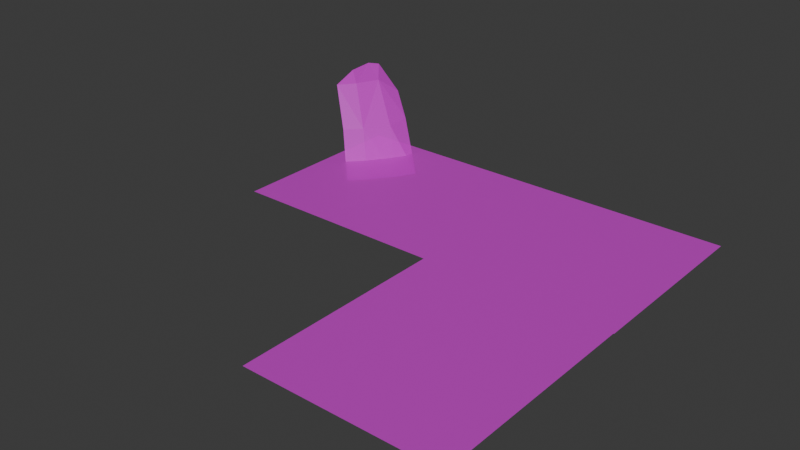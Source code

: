 # Source: castle.blend  (saved by Blender 5.2.44; exported with 4.5.12 LTS)
import bpy
from mathutils import Matrix  # noqa: F401  (used for matrix-valued properties, if any)

bpy.ops.wm.read_factory_settings(use_empty=True)
scene = bpy.context.scene
scene.name = 'CastleFurniture'

# ---- collections
col_reference = bpy.data.collections.new('Reference'); scene.collection.children.link(col_reference)
col_furniture = bpy.data.collections.new('Furniture'); scene.collection.children.link(col_furniture)
col_model_hero = bpy.data.collections.new('Model hero')  # instanced only; not linked into the scene
col_model_warp_pipe = bpy.data.collections.new('Model warp_pipe')  # instanced only; not linked into the scene
col_model_slime = bpy.data.collections.new('Model slime')  # instanced only; not linked into the scene
col_model_ant = bpy.data.collections.new('Model ant')  # instanced only; not linked into the scene

# ---- images (referenced by path relative to the original .blend; pixels are not part of the script)
import os
ASSET_DIR = os.environ.get("B2B_ASSET_DIR", "")  # directory of the original .blend (textures are referenced by path, not embedded)
HERE = os.path.dirname(os.path.abspath(__file__))  # packed textures are extracted next to this script under _unpacked/

def load_image(name, relpath, width, height, colorspace="sRGB"):
    """Load a texture the original file referenced (path relative to the .blend, or extracted next to this script)."""
    p = next((c for c in (os.path.join(HERE, relpath), os.path.join(ASSET_DIR, relpath)) if relpath and os.path.exists(c)), "")
    if p:
        img = bpy.data.images.load(p, check_existing=True)
        img.name = name
    else:  # same state as the original file: an image datablock whose file is absent (Cycles renders it pink)
        img = bpy.data.images.new(name, width, height)
        img.source = "FILE"
        img.filepath = "//" + (relpath or name)
    img.colorspace_settings.name = colorspace
    return img
img_water_png = load_image('water.png', 'water.png', 1024, 1024, 'sRGB')

# ---- materials (node trees are filled in below, after node groups)
mat_water = bpy.data.materials.new('Water')
mat_water.surface_render_method = 'BLENDED'
mat_water.blend_method = 'BLEND'

# ---- material node trees
mat_water.use_nodes = True; mat_water.node_tree.nodes.clear()
_N = mat_water.node_tree.nodes; _L = mat_water.node_tree.links
n0 = _N.new('ShaderNodeBsdfPrincipled'); n0.name = 'Principled BSDF'; n0.location = (-200, 100)
n0.inputs[4].default_value = 0.5882
n0.inputs[10].default_value = 0.005
n1 = _N.new('ShaderNodeOutputMaterial'); n1.name = 'Material Output'; n1.location = (200, 100)
n2 = _N.new('ShaderNodeTexImage'); n2.name = 'Image Texture'; n2.location = (-320, 260)
n2.image = img_water_png
_L.new(n0.outputs[0], n1.inputs[0])
_L.new(n2.outputs[0], n0.inputs[0])
n1.is_active_output = True

# ---- world
world_world = bpy.data.worlds.new('World'); scene.world = world_world
world_world.use_nodes = True; world_world.node_tree.nodes.clear()
_N = world_world.node_tree.nodes; _L = world_world.node_tree.links
n0 = _N.new('ShaderNodeOutputWorld'); n0.name = 'World Output'; n0.location = (200, 100)
n1 = _N.new('ShaderNodeBackground'); n1.name = 'Background'; n1.location = (-200, 100)
n1.inputs[0].default_value = (0.05088, 0.05088, 0.05088, 1.0)
_L.new(n1.outputs[0], n0.inputs[0])
n0.is_active_output = True
world_world.color = (0.05088, 0.05088, 0.05088)
world_world.sun_shadow_jitter_overblur = 0.0

# ---- meshes
me_water0 = bpy.data.meshes.new('Water0')
me_water0.from_pydata([(-71.29, 72.22, -0.81), (82.53, 72.22, -0.81), (82.53, 0.58, -0.81), (-71.29, 0.58, -0.81)], [], [(0, 1, 2, 3)])
_uv = me_water0.uv_layers.new(name='UVMap')
_uv.uv.foreach_set('vector', [0.0, 0.0, 1.0, 0.0, 1.0, 1.0, 0.0, 1.0])
me_water0.materials.append(mat_water)
me_water0.update()
me_water1 = bpy.data.meshes.new('Water1')
me_water1.from_pydata([(10.24, 0.58, -0.81), (82.3, 0.58, -0.81), (82.3, -81.37, -0.81), (10.24, -81.37, -0.81)], [], [(0, 1, 2, 3)])
_uv = me_water1.uv_layers.new(name='UVMap')
_uv.uv.foreach_set('vector', [0.0, 0.0, 1.0, 0.0, 1.0, 1.0, 0.0, 1.0])
me_water1.materials.append(mat_water)
me_water1.update()
me_waterfall = bpy.data.meshes.new('Waterfall')
me_waterfall.from_pydata([(18.81, 4.117, -21.34), (8.245, 10.25, -1.626), (0.5753, 14.62, 6.944), (-9.525, 14.6, 16.21), (14.67, -3.113, -21.34), (8.025, 0.9573, -2.236), (-3.825, 7.687, 12.53), (-12.53, 11.59, 16.7), (7.695, -12.61, -21.34), (1.985, -8.463, -2.236), (-7.655, -1.363, 12.53), (1.985, -18.58, -21.34), (-3.375, -14.28, -2.236), (-12.53, -7.483, 12.53), (-12.53, 2.087, 16.21)], [], [(0, 1, 5), (0, 5, 4), (1, 2, 6), (1, 6, 5), (2, 3, 6), (3, 7, 6), (4, 5, 9), (4, 9, 8), (5, 6, 9), (6, 10, 9), (6, 7, 10), (8, 9, 12), (8, 12, 11), (9, 10, 13), (9, 13, 12), (10, 7, 14), (10, 14, 13)])
_uv = me_waterfall.uv_layers.new(name='UVMap')
_uv.uv.foreach_set('vector', [0.0, 0.0, 2.0, 0.0, 2.0, 3.0, 0.0, 0.0, 2.0, 3.0, 0.0, 3.0, 2.0, 0.0, 4.0, 0.0, 4.0, 3.0, 2.0, 0.0, 4.0, 3.0, 2.0, 3.0, 4.0, 0.0, 6.0, 0.0, 4.0, 3.0, 6.0, 0.0, 6.0, 3.0, 4.0, 3.0, 0.0, 3.0, 2.0, 3.0, 2.0, 6.0, 0.0, 3.0, 2.0, 6.0, 0.0, 6.0, 2.0, 3.0, 4.0, 3.0, 2.0, 6.0, 4.0, 3.0, 4.0, 6.0, 2.0, 6.0, 4.0, 3.0, 6.0, 3.0, 4.0, 6.0, 0.0, 6.0, 2.0, 6.0, 2.0, 9.0, 0.0, 6.0, 2.0, 9.0, 0.0, 9.0, 2.0, 6.0, 4.0, 6.0, 4.0, 9.0, 2.0, 6.0, 4.0, 9.0, 2.0, 9.0, 4.0, 6.0, 6.0, 3.0, 6.0, 9.0, 4.0, 6.0, 6.0, 9.0, 4.0, 9.0])
me_waterfall.materials.append(mat_water)
me_waterfall.update()

# ---- objects
ob_shade_10 = bpy.data.objects.new('shade_10', None)
ob_outside_0900bc00 = bpy.data.objects.new('outside_0900BC00', None)
ob_outside_0900b400_001 = bpy.data.objects.new('outside_0900B400.001', None)
ob_outside_0900b400 = bpy.data.objects.new('outside_0900B400', None)
ob_outside_0900b000_001 = bpy.data.objects.new('outside_0900B000.001', None)
ob_outside_0900b000 = bpy.data.objects.new('outside_0900B000', None)
ob_outside_0900a800 = bpy.data.objects.new('outside_0900A800', None)
ob_outside_0900a000 = bpy.data.objects.new('outside_0900A000', None)
ob_outside_09009800_002 = bpy.data.objects.new('outside_09009800.002', None)
ob_outside_09009800_001 = bpy.data.objects.new('outside_09009800.001', None)
ob_outside_09009800 = bpy.data.objects.new('outside_09009800', None)
ob_outside_09009000_001 = bpy.data.objects.new('outside_09009000.001', None)
ob_outside_09009000 = bpy.data.objects.new('outside_09009000', None)
ob_outside_09008000 = bpy.data.objects.new('outside_09008000', None)
ob_outside_09007800 = bpy.data.objects.new('outside_09007800', None)
ob_outside_09006800_002 = bpy.data.objects.new('outside_09006800.002', None)
ob_outside_09006800_001 = bpy.data.objects.new('outside_09006800.001', None)
ob_outside_09006800 = bpy.data.objects.new('outside_09006800', None)
ob_outside_09006000_001 = bpy.data.objects.new('outside_09006000.001', None)
ob_outside_09006000 = bpy.data.objects.new('outside_09006000', None)
ob_outside_09004800_003 = bpy.data.objects.new('outside_09004800.003', None)
ob_outside_09004800_002 = bpy.data.objects.new('outside_09004800.002', None)
ob_outside_09004800_001 = bpy.data.objects.new('outside_09004800.001', None)
ob_outside_09004800 = bpy.data.objects.new('outside_09004800', None)
ob_outside_09004000 = bpy.data.objects.new('outside_09004000', None)
ob_outside_09003800 = bpy.data.objects.new('outside_09003800', None)
ob_outside_09003000_001 = bpy.data.objects.new('outside_09003000.001', None)
ob_outside_09003000 = bpy.data.objects.new('outside_09003000', None)
ob_outside_09002000_007 = bpy.data.objects.new('outside_09002000.007', None)
ob_outside_09002000_006 = bpy.data.objects.new('outside_09002000.006', None)
ob_outside_09002000_005 = bpy.data.objects.new('outside_09002000.005', None)
ob_outside_09002000_004 = bpy.data.objects.new('outside_09002000.004', None)
ob_outside_09002000_003 = bpy.data.objects.new('outside_09002000.003', None)
ob_outside_09002000_002 = bpy.data.objects.new('outside_09002000.002', None)
ob_outside_09002000_001 = bpy.data.objects.new('outside_09002000.001', None)
ob_outside_09002000 = bpy.data.objects.new('outside_09002000', None)
ob_outside_09001000_004 = bpy.data.objects.new('outside_09001000.004', None)
ob_outside_09001000_003 = bpy.data.objects.new('outside_09001000.003', None)
ob_outside_09001000_002 = bpy.data.objects.new('outside_09001000.002', None)
ob_outside_09001000_001 = bpy.data.objects.new('outside_09001000.001', None)
ob_outside_09001000 = bpy.data.objects.new('outside_09001000', None)
ob_outside_09000000 = bpy.data.objects.new('outside_09000000', None)
ob_castlegrounds = bpy.data.objects.new('CastleGrounds', None)
ob_castle_grounds_seg7_texture_07002000 = bpy.data.objects.new('castle_grounds_seg7_texture_07002000', None)
ob_castle_grounds_seg7_texture_07001000 = bpy.data.objects.new('castle_grounds_seg7_texture_07001000', None)
ob_castle_grounds_seg7_texture_07000000 = bpy.data.objects.new('castle_grounds_seg7_texture_07000000', None)
ob_water = bpy.data.objects.new('water', me_water0)
ob_water_001 = bpy.data.objects.new('water.001', me_water1)
ob_waterfall = bpy.data.objects.new('waterfall', me_waterfall)
ob_spawn = bpy.data.objects.new('spawn', None)
ob_gravity = bpy.data.objects.new('gravity', None)
ob_pipe = bpy.data.objects.new('pipe', None)
ob_pipe_001 = bpy.data.objects.new('pipe.001', None)
ob_pipe_002 = bpy.data.objects.new('pipe.002', None)
ob_slime = bpy.data.objects.new('slime', None)
ob_slime_001 = bpy.data.objects.new('slime.001', None)
ob_slime_002 = bpy.data.objects.new('slime.002', None)
ob_ant = bpy.data.objects.new('ant', None)
ob_ant_001 = bpy.data.objects.new('ant.001', None)
ob_waist_skirt_001 = bpy.data.objects.new('Waist skirt.001', None)
ob_waist_skirt = bpy.data.objects.new('Waist skirt', None)
ob_waist_belt = bpy.data.objects.new('Waist belt', None)
ob_vambrace = bpy.data.objects.new('Vambrace', None)
ob_tasset_004 = bpy.data.objects.new('Tasset.004', None)
ob_tasset_001 = bpy.data.objects.new('Tasset.001', None)
ob_sword = bpy.data.objects.new('Sword', None)
ob_shoulder_pad = bpy.data.objects.new('Shoulder pad', None)
ob_shoes = bpy.data.objects.new('Shoes', None)
ob_shirt = bpy.data.objects.new('Shirt', None)
ob_sheath = bpy.data.objects.new('Sheath', None)
ob_rig_002 = bpy.data.objects.new('rig.002', None)
ob_rig = bpy.data.objects.new('rig', None)
ob_ponytail = bpy.data.objects.new('ponytail', None)
ob_pauldron = bpy.data.objects.new('Pauldron', None)
ob_pants = bpy.data.objects.new('Pants', None)
ob_neck = bpy.data.objects.new('Neck ', None)
ob_knee_pad = bpy.data.objects.new('Knee pad', None)
ob_hero_head_002 = bpy.data.objects.new('Hero head.002', None)
ob_hero_head_001 = bpy.data.objects.new('Hero head.001', None)
ob_hero_head = bpy.data.objects.new('Hero head', None)
ob_hero_hair = bpy.data.objects.new('Hero hair', None)
ob_hero_cape = bpy.data.objects.new('Hero cape', None)
ob_hands = bpy.data.objects.new('Hands', None)
ob_gloves = bpy.data.objects.new('Gloves', None)
ob_eyes = bpy.data.objects.new('Eyes', None)
ob_chest_belt = bpy.data.objects.new('Chest belt', None)
ob_bandages = bpy.data.objects.new('Bandages', None)
ob_actor = bpy.data.objects.new('actor', None)
ob_slime_rig = bpy.data.objects.new('Slime_Rig', None)
ob_slime_1 = bpy.data.objects.new('Slime', None)
ob_cube_003 = bpy.data.objects.new('Cube.003', None)
ob_cube_002 = bpy.data.objects.new('Cube.002', None)
ob_cube = bpy.data.objects.new('Cube', None)
ob_armature = bpy.data.objects.new('Armature', None)
ob_ant_1 = bpy.data.objects.new('Ant', None)

# ---- transforms, parenting, visibility, modifiers, constraints
ob_shade_10.location = (0.0, 0.0, 0.0)
ob_outside_0900bc00.location = (0.0, 0.0, 0.0)
ob_outside_0900b400_001.location = (0.0, 0.0, 0.0)
ob_outside_0900b400.location = (0.0, 0.0, 0.0)
ob_outside_0900b000_001.location = (0.0, 0.0, 0.0)
ob_outside_0900b000.location = (0.0, 0.0, 0.0)
ob_outside_0900a800.location = (0.0, 0.0, 0.0)
ob_outside_0900a000.location = (0.0, 0.0, 0.0)
ob_outside_09009800_002.location = (0.0, 0.0, 0.0)
ob_outside_09009800_001.location = (0.0, 0.0, 0.0)
ob_outside_09009800.location = (0.0, 0.0, 0.0)
ob_outside_09009000_001.location = (0.0, 0.0, 0.0)
ob_outside_09009000.location = (0.0, 0.0, 0.0)
ob_outside_09008000.location = (0.0, 0.0, 0.0)
ob_outside_09007800.location = (0.0, 0.0, 0.0)
ob_outside_09006800_002.location = (0.0, 0.0, 0.0)
ob_outside_09006800_001.location = (0.0, 0.0, 0.0)
ob_outside_09006800.location = (0.0, 0.0, 0.0)
ob_outside_09006000_001.location = (0.0, 0.0, 0.0)
ob_outside_09006000.location = (0.0, 0.0, 0.0)
ob_outside_09004800_003.location = (0.0, 0.0, 0.0)
ob_outside_09004800_002.location = (0.0, 0.0, 0.0)
ob_outside_09004800_001.location = (0.0, 0.0, 0.0)
ob_outside_09004800.location = (0.0, 0.0, 0.0)
ob_outside_09004000.location = (0.0, 0.0, 0.0)
ob_outside_09003800.location = (0.0, 0.0, 0.0)
ob_outside_09003000_001.location = (0.0, 0.0, 0.0)
ob_outside_09003000.location = (0.0, 0.0, 0.0)
ob_outside_09002000_007.location = (0.0, 0.0, 0.0)
ob_outside_09002000_006.location = (0.0, 0.0, 0.0)
ob_outside_09002000_005.location = (0.0, 0.0, 0.0)
ob_outside_09002000_004.location = (0.0, 0.0, 0.0)
ob_outside_09002000_003.location = (0.0, 0.0, 0.0)
ob_outside_09002000_002.location = (0.0, 0.0, 0.0)
ob_outside_09002000_001.location = (0.0, 0.0, 0.0)
ob_outside_09002000.location = (0.0, 0.0, 0.0)
ob_outside_09001000_004.location = (0.0, 0.0, 0.0)
ob_outside_09001000_003.location = (0.0, 0.0, 0.0)
ob_outside_09001000_002.location = (0.0, 0.0, 0.0)
ob_outside_09001000_001.location = (0.0, 0.0, 0.0)
ob_outside_09001000.location = (0.0, 0.0, 0.0)
ob_outside_09000000.location = (0.0, 0.0, 0.0)
ob_castlegrounds.location = (0.0, 0.0, 0.0)
ob_castle_grounds_seg7_texture_07002000.location = (0.0, 0.0, 0.0)
ob_castle_grounds_seg7_texture_07001000.location = (0.0, 0.0, 0.0)
ob_castle_grounds_seg7_texture_07000000.location = (0.0, 0.0, 0.0)
ob_water.location = (2.339, 0.9285, -0.9622)
ob_water.scale = (2.003, 2.003, 2.003)
ob_water_001.location = (2.339, 0.9285, -0.9622)
ob_water_001.scale = (2.003, 2.003, 2.003)
ob_waterfall.location = (-124.8, 121.1, 25.75)
ob_waterfall.scale = (2.003, 2.003, 2.003)
ob_spawn.location = (-24.26, -92.48, 5.046)
ob_spawn.scale = (2.003, 2.003, 2.003)
ob_spawn.empty_display_type = 'ARROWS'
ob_spawn.empty_display_size = 2.0
ob_spawn.instance_type = 'COLLECTION'
ob_gravity.location = (2.339, 0.9285, -0.9622)
ob_gravity.scale = (2.003, 2.003, 2.003)
ob_gravity.empty_display_type = 'SINGLE_ARROW'
ob_gravity.empty_display_size = 6.0
ob_pipe.location = (-15.99, -91.8, 4.245)
ob_pipe.scale = (2.003, 2.003, 2.003)
ob_pipe.empty_display_type = 'CUBE'
ob_pipe.empty_display_size = 1.5
ob_pipe.instance_type = 'COLLECTION'
ob_pipe_001.location = (-108.0, 79.44, 9.853)
ob_pipe_001.scale = (2.003, 2.003, 2.003)
ob_pipe_001.empty_display_type = 'CUBE'
ob_pipe_001.empty_display_size = 1.5
ob_pipe_001.instance_type = 'COLLECTION'
ob_pipe_002.location = (95.33, 137.3, 9.853)
ob_pipe_002.scale = (2.003, 2.003, 2.003)
ob_pipe_002.empty_display_type = 'CUBE'
ob_pipe_002.empty_display_size = 1.5
ob_pipe_002.instance_type = 'COLLECTION'
ob_slime.location = (-3.67, -51.14, 13.34)
ob_slime.scale = (2.003, 2.003, 2.003)
ob_slime.empty_display_type = 'SPHERE'
ob_slime.empty_display_size = 0.8
ob_slime.instance_type = 'COLLECTION'
ob_slime_001.location = (-45.73, -57.15, 7.892)
ob_slime_001.scale = (2.003, 2.003, 2.003)
ob_slime_001.empty_display_type = 'SPHERE'
ob_slime_001.empty_display_size = 0.8
ob_slime_001.instance_type = 'COLLECTION'
ob_slime_002.location = (20.36, -67.17, 5.046)
ob_slime_002.scale = (2.003, 2.003, 2.003)
ob_slime_002.empty_display_type = 'SPHERE'
ob_slime_002.empty_display_size = 0.8
ob_slime_002.instance_type = 'COLLECTION'
ob_ant.location = (-55.74, -41.13, 9.401)
ob_ant.scale = (2.003, 2.003, 2.003)
ob_ant.empty_display_type = 'SPHERE'
ob_ant.empty_display_size = 0.8
ob_ant.instance_type = 'COLLECTION'
ob_ant_001.location = (10.35, -37.12, 13.34)
ob_ant_001.scale = (2.003, 2.003, 2.003)
ob_ant_001.empty_display_type = 'SPHERE'
ob_ant_001.empty_display_size = 0.8
ob_ant_001.instance_type = 'COLLECTION'
ob_waist_skirt_001.location = (0.0, 0.0, 0.0)
ob_waist_skirt.location = (0.0, 0.0, 0.0)
ob_waist_belt.location = (0.0, 0.0, 0.0)
ob_vambrace.location = (0.0, 0.0, 0.0)
ob_tasset_004.location = (0.0, 0.0, 0.0)
ob_tasset_001.location = (0.0, 0.0, 0.0)
ob_sword.location = (0.0, 0.0, 0.0)
ob_shoulder_pad.location = (0.0, 0.0, 0.0)
ob_shoes.location = (0.0, 0.0, 0.0)
ob_shirt.location = (0.0, 0.0, 0.0)
ob_sheath.location = (0.0, 0.0, 0.0)
ob_rig_002.location = (0.0, 0.0, 0.0)
ob_rig.location = (0.0, 0.0, 0.0)
ob_ponytail.location = (0.0, 0.0, 0.0)
ob_pauldron.location = (0.0, 0.0, 0.0)
ob_pants.location = (0.0, 0.0, 0.0)
ob_neck.location = (0.0, 0.0, 0.0)
ob_knee_pad.location = (0.0, 0.0, 0.0)
ob_hero_head_002.location = (0.0, 0.0, 0.0)
ob_hero_head_001.location = (0.0, 0.0, 0.0)
ob_hero_head.location = (0.0, 0.0, 0.0)
ob_hero_hair.location = (0.0, 0.0, 0.0)
ob_hero_cape.location = (0.0, 0.0, 0.0)
ob_hands.location = (0.0, 0.0, 0.0)
ob_gloves.location = (0.0, 0.0, 0.0)
ob_eyes.location = (0.0, 0.0, 0.0)
ob_chest_belt.location = (0.0, 0.0, 0.0)
ob_bandages.location = (0.0, 0.0, 0.0)
ob_actor.location = (0.0, 0.0, 0.0)
ob_slime_rig.location = (0.0, 0.0, 0.0)
ob_slime_1.location = (0.0, 0.0, 0.0)
ob_cube_003.location = (0.0, 0.0, 0.0)
ob_cube_002.location = (0.0, 0.0, 0.0)
ob_cube.location = (0.0, 0.0, 0.0)
ob_armature.location = (0.0, 0.0, 0.0)
ob_ant_1.location = (0.0, 0.0, 0.0)
ob_spawn.instance_collection = col_model_hero
ob_pipe.instance_collection = col_model_warp_pipe
ob_pipe_001.instance_collection = col_model_warp_pipe
ob_pipe_002.instance_collection = col_model_warp_pipe
ob_slime.instance_collection = col_model_slime
ob_slime_001.instance_collection = col_model_slime
ob_slime_002.instance_collection = col_model_slime
ob_ant.instance_collection = col_model_ant
ob_ant_001.instance_collection = col_model_ant

# ---- collection membership
col_reference.objects.link(ob_shade_10)
col_reference.objects.link(ob_outside_0900bc00)
col_reference.objects.link(ob_outside_0900b400_001)
col_reference.objects.link(ob_outside_0900b400)
col_reference.objects.link(ob_outside_0900b000_001)
col_reference.objects.link(ob_outside_0900b000)
col_reference.objects.link(ob_outside_0900a800)
col_reference.objects.link(ob_outside_0900a000)
col_reference.objects.link(ob_outside_09009800_002)
col_reference.objects.link(ob_outside_09009800_001)
col_reference.objects.link(ob_outside_09009800)
col_reference.objects.link(ob_outside_09009000_001)
col_reference.objects.link(ob_outside_09009000)
col_reference.objects.link(ob_outside_09008000)
col_reference.objects.link(ob_outside_09007800)
col_reference.objects.link(ob_outside_09006800_002)
col_reference.objects.link(ob_outside_09006800_001)
col_reference.objects.link(ob_outside_09006800)
col_reference.objects.link(ob_outside_09006000_001)
col_reference.objects.link(ob_outside_09006000)
col_reference.objects.link(ob_outside_09004800_003)
col_reference.objects.link(ob_outside_09004800_002)
col_reference.objects.link(ob_outside_09004800_001)
col_reference.objects.link(ob_outside_09004800)
col_reference.objects.link(ob_outside_09004000)
col_reference.objects.link(ob_outside_09003800)
col_reference.objects.link(ob_outside_09003000_001)
col_reference.objects.link(ob_outside_09003000)
col_reference.objects.link(ob_outside_09002000_007)
col_reference.objects.link(ob_outside_09002000_006)
col_reference.objects.link(ob_outside_09002000_005)
col_reference.objects.link(ob_outside_09002000_004)
col_reference.objects.link(ob_outside_09002000_003)
col_reference.objects.link(ob_outside_09002000_002)
col_reference.objects.link(ob_outside_09002000_001)
col_reference.objects.link(ob_outside_09002000)
col_reference.objects.link(ob_outside_09001000_004)
col_reference.objects.link(ob_outside_09001000_003)
col_reference.objects.link(ob_outside_09001000_002)
col_reference.objects.link(ob_outside_09001000_001)
col_reference.objects.link(ob_outside_09001000)
col_reference.objects.link(ob_outside_09000000)
col_reference.objects.link(ob_castlegrounds)
col_reference.objects.link(ob_castle_grounds_seg7_texture_07002000)
col_reference.objects.link(ob_castle_grounds_seg7_texture_07001000)
col_reference.objects.link(ob_castle_grounds_seg7_texture_07000000)
col_furniture.objects.link(ob_water)
col_furniture.objects.link(ob_water_001)
col_furniture.objects.link(ob_waterfall)
col_furniture.objects.link(ob_spawn)
col_furniture.objects.link(ob_gravity)
col_furniture.objects.link(ob_pipe)
col_furniture.objects.link(ob_pipe_001)
col_furniture.objects.link(ob_pipe_002)
col_furniture.objects.link(ob_slime)
col_furniture.objects.link(ob_slime_001)
col_furniture.objects.link(ob_slime_002)
col_furniture.objects.link(ob_ant)
col_furniture.objects.link(ob_ant_001)
col_model_hero.objects.link(ob_waist_skirt_001)
col_model_hero.objects.link(ob_waist_skirt)
col_model_hero.objects.link(ob_waist_belt)
col_model_hero.objects.link(ob_vambrace)
col_model_hero.objects.link(ob_tasset_004)
col_model_hero.objects.link(ob_tasset_001)
col_model_hero.objects.link(ob_sword)
col_model_hero.objects.link(ob_shoulder_pad)
col_model_hero.objects.link(ob_shoes)
col_model_hero.objects.link(ob_shirt)
col_model_hero.objects.link(ob_sheath)
col_model_hero.objects.link(ob_rig_002)
col_model_hero.objects.link(ob_rig)
col_model_hero.objects.link(ob_ponytail)
col_model_hero.objects.link(ob_pauldron)
col_model_hero.objects.link(ob_pants)
col_model_hero.objects.link(ob_neck)
col_model_hero.objects.link(ob_knee_pad)
col_model_hero.objects.link(ob_hero_head_002)
col_model_hero.objects.link(ob_hero_head_001)
col_model_hero.objects.link(ob_hero_head)
col_model_hero.objects.link(ob_hero_hair)
col_model_hero.objects.link(ob_hero_cape)
col_model_hero.objects.link(ob_hands)
col_model_hero.objects.link(ob_gloves)
col_model_hero.objects.link(ob_eyes)
col_model_hero.objects.link(ob_chest_belt)
col_model_hero.objects.link(ob_bandages)
col_model_warp_pipe.objects.link(ob_actor)
col_model_slime.objects.link(ob_slime_rig)
col_model_slime.objects.link(ob_slime_1)
col_model_ant.objects.link(ob_cube_003)
col_model_ant.objects.link(ob_cube_002)
col_model_ant.objects.link(ob_cube)
col_model_ant.objects.link(ob_armature)
col_model_ant.objects.link(ob_ant_1)

# ---- scene / render settings (as saved in the file)
scene.frame_start = 1; scene.frame_end = 250; scene.frame_set(1)
scene.render.engine = 'BLENDER_EEVEE_NEXT'
scene.render.bake_bias = 0.0
scene.render.bake_samples = 0
scene.render.compositor_device = 'GPU'
scene.eevee.use_volume_custom_range = False
scene.eevee.fast_gi_thickness_near = 0.1
scene.eevee.fast_gi_thickness_far = 0.0
scene.eevee.ray_tracing_options.screen_trace_thickness = 0.1
bpy.context.view_layer.update()

# ---- added for rendering (the .blend has no active camera and no usable light): camera, sun
cam_auto = bpy.data.cameras.new('AutoCamera')
cam_auto.lens = 50.0
cam_auto.sensor_width = 36.0
cam_auto.clip_end = 7338.77
ob_auto_camera = bpy.data.objects.new('AutoCamera', cam_auto)
scene.collection.objects.link(ob_auto_camera)
ob_auto_camera.location = (427.013, -507.62, 355.641)
ob_auto_camera.rotation_euler = (1.09748, -7.21219e-08, 0.694738)
scene.camera = ob_auto_camera
light_auto_sun = bpy.data.lights.new('AutoSun', 'SUN')
light_auto_sun.energy = 3.0
light_auto_sun.angle = 0.0523599
ob_auto_sun = bpy.data.objects.new('AutoSun', light_auto_sun)
scene.collection.objects.link(ob_auto_sun)
ob_auto_sun.rotation_euler = (0.872665, 0.174533, 0.523599)
bpy.context.view_layer.update()
